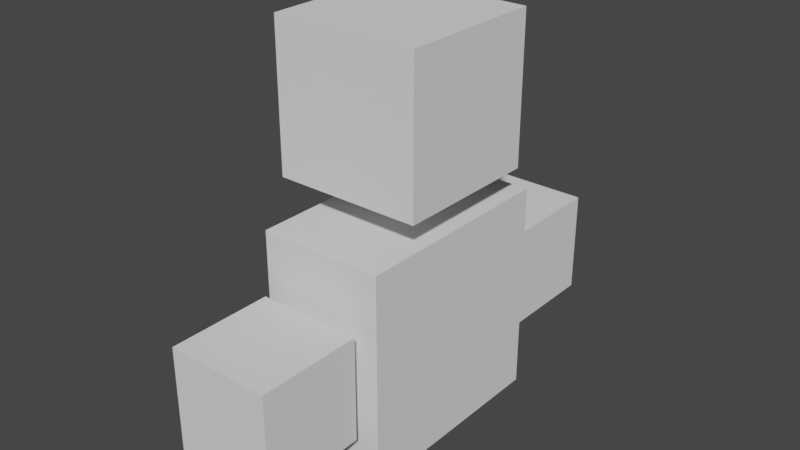 # Source: Enemies.blend  (saved by Blender 2.90.8; exported with 4.5.12 LTS)
import bpy
from mathutils import Matrix  # noqa: F401  (used for matrix-valued properties, if any)

bpy.ops.wm.read_factory_settings(use_empty=True)
scene = bpy.context.scene
scene.name = 'Scene'

# ---- collections
col_collection = bpy.data.collections.new('Collection'); scene.collection.children.link(col_collection)

# ---- world
world_world = bpy.data.worlds.new('World'); scene.world = world_world
world_world.use_nodes = True; world_world.node_tree.nodes.clear()
_N = world_world.node_tree.nodes; _L = world_world.node_tree.links
n0 = _N.new('ShaderNodeOutputWorld'); n0.name = 'World Output'; n0.location = (300, 300)
n1 = _N.new('ShaderNodeBackground'); n1.name = 'Background'; n1.location = (10, 300)
n1.inputs[0].default_value = (0.05088, 0.05088, 0.05088, 1.0)
_L.new(n1.outputs[0], n0.inputs[0])
n0.is_active_output = True
world_world.color = (0.05088, 0.05088, 0.05088)
world_world.use_sun_shadow = False
world_world.sun_shadow_jitter_overblur = 0.0

# ---- meshes
me_cube_001 = bpy.data.meshes.new('Cube.001')
me_cube_001.from_pydata([(-1.0, -1.0, -1.0), (-1.0, -1.0, 1.0), (-1.0, 1.0, -1.0), (-1.0, 1.0, 1.0), (1.0, -1.0, -1.0), (1.0, -1.0, 1.0), (1.0, 1.0, -1.0), (1.0, 1.0, 1.0)], [], [(0, 1, 3, 2), (2, 3, 7, 6), (6, 7, 5, 4), (4, 5, 1, 0), (2, 6, 4, 0), (7, 3, 1, 5)])
_uv = me_cube_001.uv_layers.new(name='UVMap')
_uv.uv.foreach_set('vector', [0.375, 0.0, 0.625, 0.0, 0.625, 0.25, 0.375, 0.25, 0.375, 0.25, 0.625, 0.25, 0.625, 0.5, 0.375, 0.5, 0.375, 0.5, 0.625, 0.5, 0.625, 0.75, 0.375, 0.75, 0.375, 0.75, 0.625, 0.75, 0.625, 1.0, 0.375, 1.0, 0.125, 0.5, 0.375, 0.5, 0.375, 0.75, 0.125, 0.75, 0.625, 0.5, 0.875, 0.5, 0.875, 0.75, 0.625, 0.75])
me_cube_001.use_remesh_fix_poles = True
me_cube_001.use_remesh_preserve_attributes = False
me_cube_001.use_mirror_vertex_groups = False
me_cube_001.update()
me_cube_002 = bpy.data.meshes.new('Cube.002')
me_cube_002.from_pydata([(-1.0, -1.0, -1.0), (-1.0, -1.0, 1.0), (-1.0, 1.0, -1.0), (-1.0, 1.0, 1.0), (1.0, -1.0, -1.0), (1.0, -1.0, 1.0), (1.0, 1.0, -1.0), (1.0, 1.0, 1.0)], [], [(0, 1, 3, 2), (2, 3, 7, 6), (6, 7, 5, 4), (4, 5, 1, 0), (2, 6, 4, 0), (7, 3, 1, 5)])
_uv = me_cube_002.uv_layers.new(name='UVMap')
_uv.uv.foreach_set('vector', [0.375, 0.0, 0.625, 0.0, 0.625, 0.25, 0.375, 0.25, 0.375, 0.25, 0.625, 0.25, 0.625, 0.5, 0.375, 0.5, 0.375, 0.5, 0.625, 0.5, 0.625, 0.75, 0.375, 0.75, 0.375, 0.75, 0.625, 0.75, 0.625, 1.0, 0.375, 1.0, 0.125, 0.5, 0.375, 0.5, 0.375, 0.75, 0.125, 0.75, 0.625, 0.5, 0.875, 0.5, 0.875, 0.75, 0.625, 0.75])
me_cube_002.use_remesh_fix_poles = True
me_cube_002.use_remesh_preserve_attributes = False
me_cube_002.use_mirror_vertex_groups = False
me_cube_002.update()
me_cube_003 = bpy.data.meshes.new('Cube.003')
me_cube_003.from_pydata([(-1.0, -1.0, -1.0), (-1.0, -1.0, 1.0), (-1.0, 1.0, -1.0), (-1.0, 1.0, 1.0), (1.0, -1.0, -1.0), (1.0, -1.0, 1.0), (1.0, 1.0, -1.0), (1.0, 1.0, 1.0)], [], [(0, 1, 3, 2), (2, 3, 7, 6), (6, 7, 5, 4), (4, 5, 1, 0), (2, 6, 4, 0), (7, 3, 1, 5)])
_uv = me_cube_003.uv_layers.new(name='UVMap')
_uv.uv.foreach_set('vector', [0.375, 0.0, 0.625, 0.0, 0.625, 0.25, 0.375, 0.25, 0.375, 0.25, 0.625, 0.25, 0.625, 0.5, 0.375, 0.5, 0.375, 0.5, 0.625, 0.5, 0.625, 0.75, 0.375, 0.75, 0.375, 0.75, 0.625, 0.75, 0.625, 1.0, 0.375, 1.0, 0.125, 0.5, 0.375, 0.5, 0.375, 0.75, 0.125, 0.75, 0.625, 0.5, 0.875, 0.5, 0.875, 0.75, 0.625, 0.75])
me_cube_003.use_remesh_fix_poles = True
me_cube_003.use_remesh_preserve_attributes = False
me_cube_003.use_mirror_vertex_groups = False
me_cube_003.update()
me_cube_004 = bpy.data.meshes.new('Cube.004')
me_cube_004.from_pydata([(-1.0, -1.0, -1.0), (-1.0, -1.0, 1.0), (-1.0, 1.0, -1.0), (-1.0, 1.0, 1.0), (1.0, -1.0, -1.0), (1.0, -1.0, 1.0), (1.0, 1.0, -1.0), (1.0, 1.0, 1.0)], [], [(0, 1, 3, 2), (2, 3, 7, 6), (6, 7, 5, 4), (4, 5, 1, 0), (2, 6, 4, 0), (7, 3, 1, 5)])
_uv = me_cube_004.uv_layers.new(name='UVMap')
_uv.uv.foreach_set('vector', [0.375, 0.0, 0.625, 0.0, 0.625, 0.25, 0.375, 0.25, 0.375, 0.25, 0.625, 0.25, 0.625, 0.5, 0.375, 0.5, 0.375, 0.5, 0.625, 0.5, 0.625, 0.75, 0.375, 0.75, 0.375, 0.75, 0.625, 0.75, 0.625, 1.0, 0.375, 1.0, 0.125, 0.5, 0.375, 0.5, 0.375, 0.75, 0.125, 0.75, 0.625, 0.5, 0.875, 0.5, 0.875, 0.75, 0.625, 0.75])
me_cube_004.use_remesh_fix_poles = True
me_cube_004.use_remesh_preserve_attributes = False
me_cube_004.use_mirror_vertex_groups = False
me_cube_004.update()

# ---- objects
ob_cube = bpy.data.objects.new('Cube', me_cube_001)
ob_cube_001 = bpy.data.objects.new('Cube.001', me_cube_002)
ob_cube_002 = bpy.data.objects.new('Cube.002', me_cube_003)
ob_cube_003 = bpy.data.objects.new('Cube.003', me_cube_004)

# ---- transforms, parenting, visibility, modifiers, constraints
ob_cube.location = (0.0, 0.0, 0.0)
ob_cube.scale = (0.5866, 1.0, 1.0)
ob_cube.lineart.crease_threshold = 0.0
ob_cube_001.location = (0.0, 0.0, 2.018)
ob_cube_001.scale = (0.6862, 0.6862, 0.6862)
ob_cube_001.lineart.crease_threshold = 0.0
ob_cube_002.location = (0.0, 1.592, 0.0)
ob_cube_002.scale = (0.4842, 0.4842, 0.4842)
ob_cube_002.lineart.crease_threshold = 0.0
ob_cube_003.location = (0.0, -1.624, 0.0)
ob_cube_003.scale = (0.4842, 0.4842, 0.4842)
ob_cube_003.lineart.crease_threshold = 0.0

# ---- collection membership
col_collection.objects.link(ob_cube)
col_collection.objects.link(ob_cube_001)
col_collection.objects.link(ob_cube_002)
col_collection.objects.link(ob_cube_003)

# ---- scene / render settings (as saved in the file)
scene.frame_start = 1; scene.frame_end = 250; scene.frame_set(1)
scene.render.engine = 'BLENDER_EEVEE_NEXT'
scene.cycles.use_denoising = False
scene.cycles.samples = 128
scene.cycles.sampling_pattern = 'TABULATED_SOBOL'
scene.cycles.use_adaptive_sampling = False
scene.cycles.use_light_tree = False
scene.view_settings.view_transform = 'Filmic'
bpy.context.view_layer.update()

# ---- added for rendering (the .blend has no active camera and no usable light): camera, sun
cam_auto = bpy.data.cameras.new('AutoCamera')
cam_auto.lens = 50.0
cam_auto.sensor_width = 36.0
cam_auto.clip_end = 1000.0
ob_auto_camera = bpy.data.objects.new('AutoCamera', cam_auto)
scene.collection.objects.link(ob_auto_camera)
ob_auto_camera.location = (5.32402, -6.4046, 5.11131)
ob_auto_camera.rotation_euler = (1.09748, -7.21219e-08, 0.694738)
scene.camera = ob_auto_camera
light_auto_sun = bpy.data.lights.new('AutoSun', 'SUN')
light_auto_sun.energy = 3.0
light_auto_sun.angle = 0.0523599
ob_auto_sun = bpy.data.objects.new('AutoSun', light_auto_sun)
scene.collection.objects.link(ob_auto_sun)
ob_auto_sun.rotation_euler = (0.872665, 0.174533, 0.523599)
bpy.context.view_layer.update()
